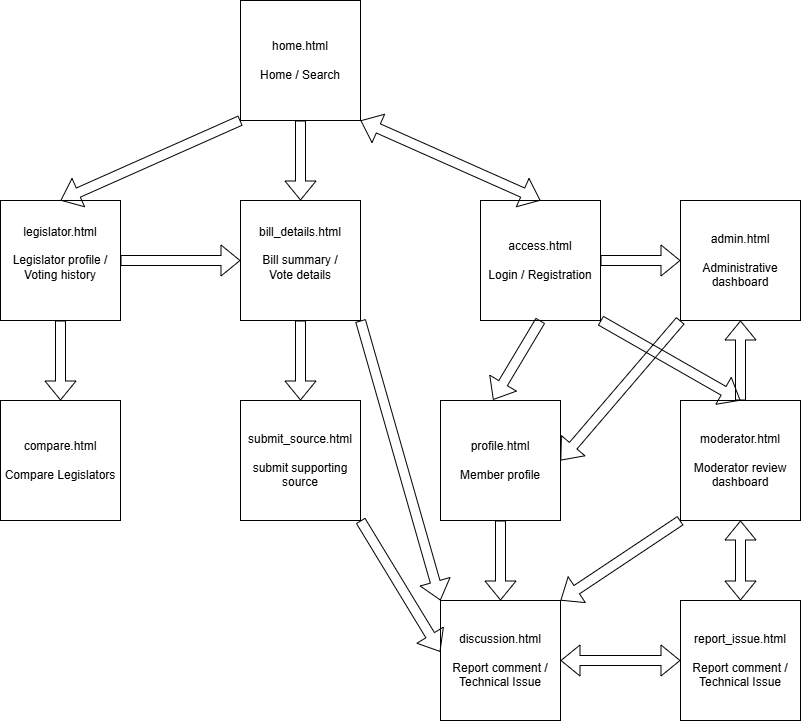

The diagram above was exported from draw.io. Its source (the exported page's mxGraphModel, read from the mxfile embedded in the PNG):
<mxGraphModel dx="1269" dy="562" grid="1" gridSize="10" guides="1" tooltips="1" connect="1" arrows="1" fold="1" page="1" pageScale="1" pageWidth="850" pageHeight="1100" math="0" shadow="0">
  <root>
    <mxCell id="0" />
    <mxCell id="1" parent="0" />
    <mxCell id="ajWJuBZpmkJ-M0SyFlsm-1" parent="1" style="whiteSpace=wrap;html=1;aspect=fixed;" value="home.html&lt;div&gt;&lt;br&gt;&lt;/div&gt;&lt;div&gt;Home / Search&lt;/div&gt;" vertex="1">
      <mxGeometry height="120" width="120" x="280" as="geometry" />
    </mxCell>
    <mxCell id="ajWJuBZpmkJ-M0SyFlsm-2" parent="1" style="whiteSpace=wrap;html=1;aspect=fixed;" value="legislator.html&lt;div&gt;&lt;br&gt;&lt;/div&gt;&lt;div&gt;Legislator profile /&lt;/div&gt;&lt;div&gt;Voting history&lt;/div&gt;&lt;div&gt;&lt;br&gt;&lt;/div&gt;" vertex="1">
      <mxGeometry height="120" width="120" x="40" y="200" as="geometry" />
    </mxCell>
    <mxCell id="ajWJuBZpmkJ-M0SyFlsm-3" parent="1" style="whiteSpace=wrap;html=1;aspect=fixed;" value="compare.html&lt;div&gt;&lt;br&gt;&lt;/div&gt;&lt;div&gt;Compare Legislators&lt;/div&gt;" vertex="1">
      <mxGeometry height="120" width="120" x="40" y="400" as="geometry" />
    </mxCell>
    <mxCell id="ajWJuBZpmkJ-M0SyFlsm-4" parent="1" style="whiteSpace=wrap;html=1;aspect=fixed;" value="profile.html&lt;div&gt;&lt;br&gt;&lt;/div&gt;&lt;div&gt;Member profile&lt;/div&gt;" vertex="1">
      <mxGeometry height="120" width="120" x="480" y="400" as="geometry" />
    </mxCell>
    <mxCell id="ajWJuBZpmkJ-M0SyFlsm-5" parent="1" style="whiteSpace=wrap;html=1;aspect=fixed;" value="discussion.html&lt;div&gt;&lt;br&gt;&lt;/div&gt;&lt;div&gt;Report comment /&lt;/div&gt;&lt;div&gt;Technical Issue&lt;/div&gt;" vertex="1">
      <mxGeometry height="120" width="120" x="480" y="600" as="geometry" />
    </mxCell>
    <mxCell id="ajWJuBZpmkJ-M0SyFlsm-6" parent="1" style="whiteSpace=wrap;html=1;aspect=fixed;" value="report_issue.html&lt;div&gt;&lt;br&gt;&lt;/div&gt;&lt;div&gt;Report comment / Technical Issue&lt;/div&gt;" vertex="1">
      <mxGeometry height="120" width="120" x="720" y="600" as="geometry" />
    </mxCell>
    <mxCell id="ajWJuBZpmkJ-M0SyFlsm-7" parent="1" style="whiteSpace=wrap;html=1;aspect=fixed;" value="admin.html&lt;div&gt;&lt;br&gt;&lt;/div&gt;&lt;div&gt;Administrative dashboard&lt;/div&gt;" vertex="1">
      <mxGeometry height="120" width="120" x="720" y="200" as="geometry" />
    </mxCell>
    <mxCell id="ajWJuBZpmkJ-M0SyFlsm-8" parent="1" style="whiteSpace=wrap;html=1;aspect=fixed;" value="moderator.html&lt;div&gt;&lt;br&gt;&lt;/div&gt;&lt;div&gt;Moderator review dashboard&lt;/div&gt;" vertex="1">
      <mxGeometry height="120" width="120" x="720" y="400" as="geometry" />
    </mxCell>
    <mxCell id="ajWJuBZpmkJ-M0SyFlsm-9" parent="1" style="whiteSpace=wrap;html=1;aspect=fixed;" value="access.html&lt;div&gt;&lt;br&gt;&lt;/div&gt;&lt;div&gt;Login / Registration&lt;/div&gt;" vertex="1">
      <mxGeometry height="120" width="120" x="520" y="200" as="geometry" />
    </mxCell>
    <mxCell id="ajWJuBZpmkJ-M0SyFlsm-10" parent="1" style="whiteSpace=wrap;html=1;aspect=fixed;" value="submit_source.html&lt;div&gt;&lt;br&gt;&lt;/div&gt;&lt;div&gt;submit supporting source&lt;/div&gt;" vertex="1">
      <mxGeometry height="120" width="120" x="280" y="400" as="geometry" />
    </mxCell>
    <mxCell id="ajWJuBZpmkJ-M0SyFlsm-11" parent="1" style="whiteSpace=wrap;html=1;aspect=fixed;" value="bill_details.html&lt;div&gt;&lt;br&gt;&lt;/div&gt;&lt;div&gt;Bill summary /&lt;/div&gt;&lt;div&gt;Vote details&lt;/div&gt;&lt;div&gt;&lt;br&gt;&lt;/div&gt;" vertex="1">
      <mxGeometry height="120" width="120" x="280" y="200" as="geometry" />
    </mxCell>
    <mxCell id="ajWJuBZpmkJ-M0SyFlsm-12" edge="1" parent="1" source="ajWJuBZpmkJ-M0SyFlsm-1" style="shape=flexArrow;endArrow=classic;html=1;rounded=0;exitX=0;exitY=1;exitDx=0;exitDy=0;entryX=0.5;entryY=0;entryDx=0;entryDy=0;" target="ajWJuBZpmkJ-M0SyFlsm-2" value="">
      <mxGeometry height="50" relative="1" width="50" as="geometry">
        <mxPoint x="75" y="170" as="sourcePoint" />
        <mxPoint x="90" y="190" as="targetPoint" />
      </mxGeometry>
    </mxCell>
    <mxCell id="ajWJuBZpmkJ-M0SyFlsm-14" edge="1" parent="1" source="ajWJuBZpmkJ-M0SyFlsm-1" style="shape=flexArrow;endArrow=classic;html=1;rounded=0;exitX=0.5;exitY=1;exitDx=0;exitDy=0;" target="ajWJuBZpmkJ-M0SyFlsm-11" value="">
      <mxGeometry height="50" relative="1" width="50" as="geometry">
        <mxPoint x="400" y="320" as="sourcePoint" />
        <mxPoint x="450" y="270" as="targetPoint" />
      </mxGeometry>
    </mxCell>
    <mxCell id="ajWJuBZpmkJ-M0SyFlsm-15" edge="1" parent="1" source="ajWJuBZpmkJ-M0SyFlsm-2" style="shape=flexArrow;endArrow=classic;html=1;rounded=0;exitX=1;exitY=0.5;exitDx=0;exitDy=0;entryX=0;entryY=0.5;entryDx=0;entryDy=0;" target="ajWJuBZpmkJ-M0SyFlsm-11" value="">
      <mxGeometry height="50" relative="1" width="50" as="geometry">
        <mxPoint x="400" y="320" as="sourcePoint" />
        <mxPoint x="450" y="270" as="targetPoint" />
      </mxGeometry>
    </mxCell>
    <mxCell id="ajWJuBZpmkJ-M0SyFlsm-16" edge="1" parent="1" source="ajWJuBZpmkJ-M0SyFlsm-2" style="shape=flexArrow;endArrow=classic;html=1;rounded=0;exitX=0.5;exitY=1;exitDx=0;exitDy=0;entryX=0.5;entryY=0;entryDx=0;entryDy=0;" target="ajWJuBZpmkJ-M0SyFlsm-3" value="">
      <mxGeometry height="50" relative="1" width="50" as="geometry">
        <mxPoint x="400" y="320" as="sourcePoint" />
        <mxPoint x="450" y="270" as="targetPoint" />
      </mxGeometry>
    </mxCell>
    <mxCell id="ajWJuBZpmkJ-M0SyFlsm-17" edge="1" parent="1" source="ajWJuBZpmkJ-M0SyFlsm-9" style="shape=flexArrow;endArrow=classic;html=1;rounded=0;exitX=1;exitY=0.5;exitDx=0;exitDy=0;entryX=0;entryY=0.5;entryDx=0;entryDy=0;" target="ajWJuBZpmkJ-M0SyFlsm-7" value="">
      <mxGeometry height="50" relative="1" width="50" as="geometry">
        <mxPoint x="400" y="320" as="sourcePoint" />
        <mxPoint x="450" y="270" as="targetPoint" />
      </mxGeometry>
    </mxCell>
    <mxCell id="ajWJuBZpmkJ-M0SyFlsm-18" edge="1" parent="1" source="ajWJuBZpmkJ-M0SyFlsm-9" style="shape=flexArrow;endArrow=classic;html=1;rounded=0;exitX=0.5;exitY=1;exitDx=0;exitDy=0;entryX=0.438;entryY=-0.005;entryDx=0;entryDy=0;entryPerimeter=0;" target="ajWJuBZpmkJ-M0SyFlsm-4" value="">
      <mxGeometry height="50" relative="1" width="50" as="geometry">
        <mxPoint x="400" y="320" as="sourcePoint" />
        <mxPoint x="450" y="270" as="targetPoint" />
      </mxGeometry>
    </mxCell>
    <mxCell id="ajWJuBZpmkJ-M0SyFlsm-20" edge="1" parent="1" source="ajWJuBZpmkJ-M0SyFlsm-9" style="shape=flexArrow;endArrow=classic;html=1;rounded=0;exitX=1;exitY=1;exitDx=0;exitDy=0;entryX=0.5;entryY=0;entryDx=0;entryDy=0;" target="ajWJuBZpmkJ-M0SyFlsm-8" value="">
      <mxGeometry height="50" relative="1" width="50" as="geometry">
        <mxPoint x="400" y="320" as="sourcePoint" />
        <mxPoint x="450" y="270" as="targetPoint" />
      </mxGeometry>
    </mxCell>
    <mxCell id="ajWJuBZpmkJ-M0SyFlsm-21" edge="1" parent="1" source="ajWJuBZpmkJ-M0SyFlsm-11" style="shape=flexArrow;endArrow=classic;html=1;rounded=0;exitX=0.5;exitY=1;exitDx=0;exitDy=0;entryX=0.5;entryY=0;entryDx=0;entryDy=0;" target="ajWJuBZpmkJ-M0SyFlsm-10" value="">
      <mxGeometry height="50" relative="1" width="50" as="geometry">
        <mxPoint x="400" y="320" as="sourcePoint" />
        <mxPoint x="450" y="270" as="targetPoint" />
      </mxGeometry>
    </mxCell>
    <mxCell id="ajWJuBZpmkJ-M0SyFlsm-23" edge="1" parent="1" source="ajWJuBZpmkJ-M0SyFlsm-5" style="shape=flexArrow;endArrow=classic;startArrow=classic;html=1;rounded=0;exitX=1;exitY=0.5;exitDx=0;exitDy=0;entryX=0;entryY=0.5;entryDx=0;entryDy=0;" target="ajWJuBZpmkJ-M0SyFlsm-6" value="">
      <mxGeometry height="100" relative="1" width="100" as="geometry">
        <mxPoint x="380" y="650" as="sourcePoint" />
        <mxPoint x="480" y="550" as="targetPoint" />
      </mxGeometry>
    </mxCell>
    <mxCell id="ajWJuBZpmkJ-M0SyFlsm-24" edge="1" parent="1" source="ajWJuBZpmkJ-M0SyFlsm-4" style="shape=flexArrow;endArrow=classic;html=1;rounded=0;exitX=0.5;exitY=1;exitDx=0;exitDy=0;" target="ajWJuBZpmkJ-M0SyFlsm-5" value="">
      <mxGeometry height="50" relative="1" width="50" as="geometry">
        <mxPoint x="400" y="620" as="sourcePoint" />
        <mxPoint x="450" y="570" as="targetPoint" />
      </mxGeometry>
    </mxCell>
    <mxCell id="ajWJuBZpmkJ-M0SyFlsm-25" edge="1" parent="1" source="ajWJuBZpmkJ-M0SyFlsm-11" style="shape=flexArrow;endArrow=classic;html=1;rounded=0;entryX=0;entryY=0;entryDx=0;entryDy=0;exitX=1;exitY=1;exitDx=0;exitDy=0;" target="ajWJuBZpmkJ-M0SyFlsm-5" value="">
      <mxGeometry height="50" relative="1" width="50" as="geometry">
        <mxPoint x="400" y="520" as="sourcePoint" />
        <mxPoint x="450" y="470" as="targetPoint" />
      </mxGeometry>
    </mxCell>
    <mxCell id="ajWJuBZpmkJ-M0SyFlsm-26" edge="1" parent="1" style="shape=flexArrow;endArrow=classic;html=1;rounded=0;entryX=-0.002;entryY=0.428;entryDx=0;entryDy=0;entryPerimeter=0;" target="ajWJuBZpmkJ-M0SyFlsm-5" value="">
      <mxGeometry height="50" relative="1" width="50" as="geometry">
        <mxPoint x="400" y="520" as="sourcePoint" />
        <mxPoint x="410" y="640" as="targetPoint" />
      </mxGeometry>
    </mxCell>
    <mxCell id="ajWJuBZpmkJ-M0SyFlsm-27" edge="1" parent="1" source="ajWJuBZpmkJ-M0SyFlsm-8" style="shape=flexArrow;endArrow=classic;html=1;rounded=0;exitX=0;exitY=1;exitDx=0;exitDy=0;entryX=1;entryY=0;entryDx=0;entryDy=0;" target="ajWJuBZpmkJ-M0SyFlsm-5" value="">
      <mxGeometry height="50" relative="1" width="50" as="geometry">
        <mxPoint x="630" y="570" as="sourcePoint" />
        <mxPoint x="680" y="520" as="targetPoint" />
      </mxGeometry>
    </mxCell>
    <mxCell id="ajWJuBZpmkJ-M0SyFlsm-28" edge="1" parent="1" source="ajWJuBZpmkJ-M0SyFlsm-8" style="shape=flexArrow;endArrow=classic;html=1;rounded=0;exitX=0.5;exitY=0;exitDx=0;exitDy=0;entryX=0.5;entryY=1;entryDx=0;entryDy=0;" target="ajWJuBZpmkJ-M0SyFlsm-7" value="">
      <mxGeometry height="50" relative="1" width="50" as="geometry">
        <mxPoint x="810" y="360" as="sourcePoint" />
        <mxPoint x="690" y="360" as="targetPoint" />
      </mxGeometry>
    </mxCell>
    <mxCell id="ajWJuBZpmkJ-M0SyFlsm-29" edge="1" parent="1" source="ajWJuBZpmkJ-M0SyFlsm-7" style="shape=flexArrow;endArrow=classic;html=1;rounded=0;exitX=0;exitY=1;exitDx=0;exitDy=0;entryX=1;entryY=0.5;entryDx=0;entryDy=0;" target="ajWJuBZpmkJ-M0SyFlsm-4" value="">
      <mxGeometry height="50" relative="1" width="50" as="geometry">
        <mxPoint x="620" y="460" as="sourcePoint" />
        <mxPoint x="670" y="410" as="targetPoint" />
      </mxGeometry>
    </mxCell>
    <mxCell id="ajWJuBZpmkJ-M0SyFlsm-30" edge="1" parent="1" source="ajWJuBZpmkJ-M0SyFlsm-6" style="shape=flexArrow;endArrow=classic;startArrow=classic;html=1;rounded=0;entryX=0.5;entryY=1;entryDx=0;entryDy=0;" target="ajWJuBZpmkJ-M0SyFlsm-8" value="">
      <mxGeometry height="100" relative="1" width="100" as="geometry">
        <mxPoint x="690" y="620" as="sourcePoint" />
        <mxPoint x="790" y="520" as="targetPoint" />
      </mxGeometry>
    </mxCell>
    <mxCell id="ajWJuBZpmkJ-M0SyFlsm-31" edge="1" parent="1" source="ajWJuBZpmkJ-M0SyFlsm-1" style="shape=flexArrow;endArrow=classic;startArrow=classic;html=1;rounded=0;entryX=0.5;entryY=0;entryDx=0;entryDy=0;exitX=1;exitY=1;exitDx=0;exitDy=0;" target="ajWJuBZpmkJ-M0SyFlsm-9" value="">
      <mxGeometry height="100" relative="1" width="100" as="geometry">
        <mxPoint x="380" y="150" as="sourcePoint" />
        <mxPoint x="480" y="50" as="targetPoint" />
      </mxGeometry>
    </mxCell>
  </root>
</mxGraphModel>